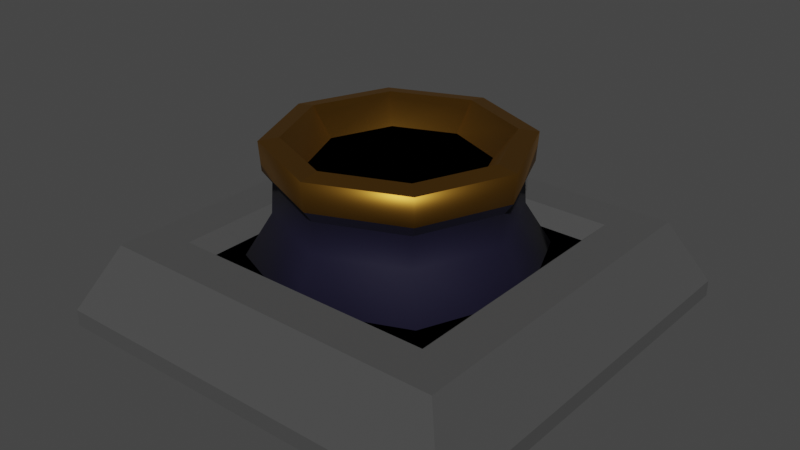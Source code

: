 # Source: CanonHole.blend  (saved by Blender 3.4.6; exported with 4.5.12 LTS)
import bpy
from mathutils import Matrix  # noqa: F401  (used for matrix-valued properties, if any)

bpy.ops.wm.read_factory_settings(use_empty=True)
scene = bpy.context.scene
scene.name = 'Scene'

# ---- collections
col_collection = bpy.data.collections.new('Collection'); scene.collection.children.link(col_collection)

# ---- materials (node trees are filled in below, after node groups)
mat_darkness = bpy.data.materials.new('Darkness')
mat_darkness.use_transparent_shadow = False
mat_brassrim = bpy.data.materials.new('BrassRim')
mat_brassrim.use_backface_culling = True
mat_barrelwall = bpy.data.materials.new('BarrelWall')
mat_barrelwall.use_backface_culling = True
mat_stone = bpy.data.materials.new('Stone')
mat_stone.use_transparent_shadow = False

# ---- material node trees
mat_darkness.use_nodes = True; mat_darkness.node_tree.nodes.clear()
_N = mat_darkness.node_tree.nodes; _L = mat_darkness.node_tree.links
n0 = _N.new('ShaderNodeOutputMaterial'); n0.name = 'Material Output'; n0.location = (300, 300)
n1 = _N.new('ShaderNodeBackground'); n1.name = 'Background'; n1.location = (10, 300)
n1.inputs[0].default_value = (0.0, 0.0, 0.0, 1.0)
_L.new(n1.outputs[0], n0.inputs[0])
n0.is_active_output = True
mat_brassrim.use_nodes = True; mat_brassrim.node_tree.nodes.clear()
_N = mat_brassrim.node_tree.nodes; _L = mat_brassrim.node_tree.links
n0 = _N.new('ShaderNodeBsdfPrincipled'); n0.name = 'Principled BSDF'; n0.location = (10, 300)
n0.distribution = 'GGX'
n0.subsurface_method = 'RANDOM_WALK_SKIN'
n0.inputs[0].default_value = (0.3424, 0.1662, 0.02253, 1.0)
n0.inputs[1].default_value = 1.0
n0.inputs[2].default_value = 0.4637
n0.inputs[3].default_value = 1.45
n0.inputs[27].default_value = (0.0, 0.0, 0.0, 1.0)
n0.inputs[28].default_value = 1.0
n1 = _N.new('ShaderNodeOutputMaterial'); n1.name = 'Material Output'; n1.location = (300, 300)
n1.target = 'CYCLES'
n2 = _N.new('ShaderNodeOutputMaterial'); n2.name = 'Material Output.001'; n2.location = (0, 0)
n2.target = 'EEVEE'
n3 = _N.new('ShaderNodeMixShader'); n3.name = 'Mix Shader'; n3.location = (0, 0)
n3.label = 'Disable Shadow'
n3.hide = True
n4 = _N.new('ShaderNodeLightPath'); n4.name = 'Light Path'; n4.location = (0, 0)
n4.hide = True
n5 = _N.new('ShaderNodeBsdfTransparent'); n5.name = 'Transparent BSDF'; n5.location = (0, 0)
n5.hide = True
_L.new(n0.outputs[0], n1.inputs[0])
_L.new(n0.outputs[0], n3.inputs[1])
_L.new(n3.outputs[0], n2.inputs[0])
_L.new(n4.outputs[1], n3.inputs[0])
_L.new(n5.outputs[0], n3.inputs[2])
n1.is_active_output = True
mat_barrelwall.use_nodes = True; mat_barrelwall.node_tree.nodes.clear()
_N = mat_barrelwall.node_tree.nodes; _L = mat_barrelwall.node_tree.links
n0 = _N.new('ShaderNodeBsdfPrincipled'); n0.name = 'Principled BSDF'; n0.location = (10, 300)
n0.distribution = 'GGX'
n0.subsurface_method = 'RANDOM_WALK_SKIN'
n0.inputs[0].default_value = (0.001176, 0.0, 0.01583, 1.0)
n0.inputs[2].default_value = 0.8005
n0.inputs[3].default_value = 1.45
n0.inputs[27].default_value = (0.0, 0.0, 0.0, 1.0)
n0.inputs[28].default_value = 1.0
n1 = _N.new('ShaderNodeOutputMaterial'); n1.name = 'Material Output'; n1.location = (300, 300)
n1.target = 'CYCLES'
n2 = _N.new('ShaderNodeOutputMaterial'); n2.name = 'Material Output.001'; n2.location = (0, 0)
n2.target = 'EEVEE'
n3 = _N.new('ShaderNodeMixShader'); n3.name = 'Mix Shader'; n3.location = (0, 0)
n3.label = 'Disable Shadow'
n3.hide = True
n4 = _N.new('ShaderNodeLightPath'); n4.name = 'Light Path'; n4.location = (0, 0)
n4.hide = True
n5 = _N.new('ShaderNodeBsdfTransparent'); n5.name = 'Transparent BSDF'; n5.location = (0, 0)
n5.hide = True
_L.new(n0.outputs[0], n1.inputs[0])
_L.new(n0.outputs[0], n3.inputs[1])
_L.new(n3.outputs[0], n2.inputs[0])
_L.new(n4.outputs[1], n3.inputs[0])
_L.new(n5.outputs[0], n3.inputs[2])
n1.is_active_output = True
mat_stone.use_nodes = True; mat_stone.node_tree.nodes.clear()
_N = mat_stone.node_tree.nodes; _L = mat_stone.node_tree.links
n0 = _N.new('ShaderNodeBsdfPrincipled'); n0.name = 'Principled BSDF'; n0.location = (10, 300)
n0.distribution = 'GGX'
n0.subsurface_method = 'RANDOM_WALK_SKIN'
n0.inputs[0].default_value = (0.07324, 0.07324, 0.07324, 1.0)
n0.inputs[1].default_value = 0.2021
n0.inputs[2].default_value = 1.0
n0.inputs[3].default_value = 1.45
n0.inputs[27].default_value = (0.0, 0.0, 0.0, 1.0)
n0.inputs[28].default_value = 1.0
n1 = _N.new('ShaderNodeOutputMaterial'); n1.name = 'Material Output'; n1.location = (300, 300)
_L.new(n0.outputs[0], n1.inputs[0])
n1.is_active_output = True

# ---- world
world_world = bpy.data.worlds.new('World'); scene.world = world_world
world_world.use_nodes = True; world_world.node_tree.nodes.clear()
_N = world_world.node_tree.nodes; _L = world_world.node_tree.links
n0 = _N.new('ShaderNodeOutputWorld'); n0.name = 'World Output'; n0.location = (300, 300)
n1 = _N.new('ShaderNodeBackground'); n1.name = 'Background'; n1.location = (10, 300)
n1.inputs[0].default_value = (0.05088, 0.05088, 0.05088, 1.0)
_L.new(n1.outputs[0], n0.inputs[0])
n0.is_active_output = True
world_world.color = (0.05088, 0.05088, 0.05088)
world_world.use_sun_shadow = False
world_world.sun_shadow_jitter_overblur = 0.0

# ---- meshes
me_cube_001 = bpy.data.meshes.new('Cube.001')
me_cube_001.from_pydata([(-1.0, -1.0, 0.0), (-1.0, -1.0, 0.07698), (-1.0, 1.0, 0.0), (-1.0, 1.0, 0.07698), (1.0, -1.0, 0.0), (1.0, -1.0, 0.07698), (1.0, 1.0, 0.0), (1.0, 1.0, 0.07698), (-0.8421, -0.8421, 0.3872), (-0.8421, 0.8421, 0.3872), (0.8421, 0.8421, 0.3872), (0.8421, -0.8421, 0.3872), (-2.173e-08, 0.8016, 0.1021), (-1.885e-08, 0.5783, 0.709), (0.5668, 0.5668, 0.1021), (0.4089, 0.4089, 0.709), (0.8016, -4.864e-09, 0.1021), (0.5783, -4.469e-09, 0.709), (0.5668, -0.5668, 0.1021), (0.4089, -0.4089, 0.709), (-2.173e-08, -0.8016, 0.1021), (-1.885e-08, -0.5783, 0.709), (-0.5668, -0.5668, 0.1021), (-0.4089, -0.4089, 0.709), (-0.8016, -4.864e-09, 0.1021), (-0.5783, -4.469e-09, 0.709), (-0.5668, 0.5668, 0.1021), (-0.4089, 0.4089, 0.709), (0.416, 0.416, 0.8426), (-1.904e-08, 0.5883, 0.8426), (0.5883, -4.417e-09, 0.8426), (0.416, -0.416, 0.8426), (-1.904e-08, -0.5883, 0.8426), (-0.416, -0.416, 0.8426), (-0.5883, -4.417e-09, 0.8426), (-0.416, 0.416, 0.8426), (0.3521, 0.3521, 0.8572), (-1.077e-08, 0.4979, 0.8572), (0.4979, -2.605e-09, 0.8572), (0.3521, -0.3521, 0.8572), (-1.077e-08, -0.4979, 0.8572), (-0.3521, -0.3521, 0.8572), (-0.4979, -2.605e-09, 0.8572), (-0.3521, 0.3521, 0.8572), (0.2794, 0.2794, 0.7286), (-3.619e-09, 0.3951, 0.7286), (0.3951, -3.114e-09, 0.7286), (0.2794, -0.2794, 0.7286), (-3.619e-09, -0.3951, 0.7286), (-0.2794, -0.2794, 0.7286), (-0.3951, -3.114e-09, 0.7286), (-0.2794, 0.2794, 0.7286), (-1.423e-08, 0.5456, 0.5116), (0.3858, 0.3858, 0.5116), (0.5456, -1.184e-09, 0.5116), (0.3858, -0.3858, 0.5116), (-1.423e-08, -0.5456, 0.5116), (-0.3858, -0.3858, 0.5116), (-0.5456, -1.184e-09, 0.5116), (-0.3858, 0.3858, 0.5116), (-1.845e-08, 0.5369, 0.6538), (0.3796, 0.3796, 0.6538), (0.5369, -5.283e-09, 0.6538), (0.3796, -0.3796, 0.6538), (-1.845e-08, -0.5369, 0.6538), (-0.3796, -0.3796, 0.6538), (-0.5369, -5.283e-09, 0.6538), (-0.3796, 0.3796, 0.6538), (-0.6405, -0.6405, 0.3872), (-0.6405, 0.6405, 0.3872), (0.6405, 0.6405, 0.3872), (0.6405, -0.6405, 0.3872), (-0.5707, -0.5707, 0.3148), (-0.5707, 0.5707, 0.3148), (0.5707, 0.5707, 0.3148), (0.5707, -0.5707, 0.3148)], [], [(0, 1, 3, 2), (2, 3, 7, 6), (6, 7, 5, 4), (4, 5, 1, 0), (3, 1, 8, 9), (1, 5, 11, 8), (7, 3, 9, 10), (5, 7, 10, 11), (11, 10, 70, 71), (60, 13, 15, 61), (61, 15, 17, 62), (62, 17, 19, 63), (63, 19, 21, 64), (64, 21, 23, 65), (65, 23, 25, 66), (21, 19, 31, 32), (66, 25, 27, 67), (67, 27, 13, 60), (12, 14, 16, 18, 20, 22, 24, 26), (27, 25, 34, 35), (17, 15, 28, 30), (23, 21, 32, 33), (13, 27, 35, 29), (15, 13, 29, 28), (19, 17, 30, 31), (25, 23, 33, 34), (34, 33, 41, 42), (36, 37, 45, 44), (32, 31, 39, 40), (30, 28, 36, 38), (35, 34, 42, 43), (33, 32, 40, 41), (31, 30, 38, 39), (28, 29, 37, 36), (29, 35, 43, 37), (44, 45, 51, 50, 49, 48, 47, 46), (37, 43, 51, 45), (42, 41, 49, 50), (40, 39, 47, 48), (38, 36, 44, 46), (43, 42, 50, 51), (41, 40, 48, 49), (39, 38, 46, 47), (26, 59, 52, 12), (24, 58, 59, 26), (22, 57, 58, 24), (20, 56, 57, 22), (18, 55, 56, 20), (16, 54, 55, 18), (14, 53, 54, 16), (12, 52, 53, 14), (59, 67, 60, 52), (58, 66, 67, 59), (57, 65, 66, 58), (56, 64, 65, 57), (55, 63, 64, 56), (54, 62, 63, 55), (53, 61, 62, 54), (52, 60, 61, 53), (71, 70, 74, 75), (9, 8, 68, 69), (8, 11, 71, 68), (10, 9, 69, 70), (72, 75, 74, 73), (69, 68, 72, 73), (68, 71, 75, 72), (70, 69, 73, 74)])
me_cube_001.polygons.foreach_set('use_smooth', [0, 0, 0, 0, 0, 0, 0, 0, 0, 0, 0, 0, 0, 0, 0, 1, 0, 0, 0, 1, 1, 1, 1, 1, 1, 1, 0, 1, 0, 0, 0, 0, 0, 0, 0, 0, 1, 1, 1, 1, 1, 1, 1, 1, 1, 1, 1, 1, 1, 1, 1, 1, 1, 1, 1, 1, 1, 1, 1, 0, 0, 0, 0, 0, 0, 0, 0])
me_cube_001.polygons.foreach_set('material_index', [3, 3, 3, 3, 3, 3, 3, 3, 3, 2, 2, 2, 2, 2, 2, 1, 2, 2, 2, 1, 1, 1, 1, 1, 1, 1, 1, 1, 1, 1, 1, 1, 1, 1, 1, 0, 1, 1, 1, 1, 1, 1, 1, 2, 2, 2, 2, 2, 2, 2, 2, 2, 2, 2, 2, 2, 2, 2, 2, 3, 3, 3, 3, 0, 3, 3, 3])
_uv = me_cube_001.uv_layers.new(name='UVMap')
_uv.uv.foreach_set('vector', [0.375, 0.0, 0.625, 0.0, 0.625, 0.25, 0.375, 0.25, 0.375, 0.25, 0.625, 0.25, 0.625, 0.5, 0.375, 0.5, 0.375, 0.5, 0.625, 0.5, 0.625, 0.75, 0.375, 0.75, 0.375, 0.75, 0.625, 0.75, 0.625, 1.0, 0.375, 1.0, 0.625, 0.25, 0.625, 0.0, 0.625, 0.0, 0.625, 0.25, 0.625, 1.0, 0.625, 0.75, 0.625, 0.75, 0.625, 1.0, 0.625, 0.5, 0.625, 0.25, 0.625, 0.25, 0.625, 0.5, 0.625, 0.75, 0.625, 0.5, 0.625, 0.5, 0.625, 0.75, 0.625, 0.75, 0.625, 0.5, 0.625, 0.5, 0.625, 0.75, 1.0, 0.971, 1.0, 1.0, 0.875, 1.0, 0.875, 0.971, 0.875, 0.971, 0.875, 1.0, 0.75, 1.0, 0.75, 0.971, 0.75, 0.971, 0.75, 1.0, 0.625, 1.0, 0.625, 0.971, 0.625, 0.971, 0.625, 1.0, 0.5, 1.0, 0.5, 0.971, 0.5, 0.971, 0.5, 1.0, 0.375, 1.0, 0.375, 0.971, 0.375, 0.971, 0.375, 1.0, 0.25, 1.0, 0.25, 0.971, 0.5, 1.0, 0.625, 1.0, 0.625, 1.0, 0.5, 1.0, 0.25, 0.971, 0.25, 1.0, 0.125, 1.0, 0.125, 0.971, 0.125, 0.971, 0.125, 1.0, 0.0, 1.0, 0.0, 0.971, 0.75, 0.49, 0.9197, 0.4197, 0.99, 0.25, 0.9197, 0.08029, 0.75, 0.01, 0.5803, 0.08029, 0.51, 0.25, 0.5803, 0.4197, 0.125, 1.0, 0.25, 1.0, 0.25, 1.0, 0.125, 1.0, 0.75, 1.0, 0.875, 1.0, 0.875, 1.0, 0.75, 1.0, 0.375, 1.0, 0.5, 1.0, 0.5, 1.0, 0.375, 1.0, 0.0, 1.0, 0.125, 1.0, 0.125, 1.0, 0.0, 1.0, 0.875, 1.0, 1.0, 1.0, 1.0, 1.0, 0.875, 1.0, 0.625, 1.0, 0.75, 1.0, 0.75, 1.0, 0.625, 1.0, 0.25, 1.0, 0.375, 1.0, 0.375, 1.0, 0.25, 1.0, 0.25, 1.0, 0.375, 1.0, 0.375, 1.0, 0.25, 1.0, 0.875, 1.0, 1.0, 1.0, 1.0, 1.0, 0.875, 1.0, 0.5, 1.0, 0.625, 1.0, 0.625, 1.0, 0.5, 1.0, 0.75, 1.0, 0.875, 1.0, 0.875, 1.0, 0.75, 1.0, 0.125, 1.0, 0.25, 1.0, 0.25, 1.0, 0.125, 1.0, 0.375, 1.0, 0.5, 1.0, 0.5, 1.0, 0.375, 1.0, 0.625, 1.0, 0.75, 1.0, 0.75, 1.0, 0.625, 1.0, 0.875, 1.0, 1.0, 1.0, 1.0, 1.0, 0.875, 1.0, 0.0, 1.0, 0.125, 1.0, 0.125, 1.0, 0.0, 1.0, 0.4197, 0.4197, 0.25, 0.49, 0.08029, 0.4197, 0.01, 0.25, 0.08029, 0.08029, 0.25, 0.01, 0.4197, 0.08029, 0.49, 0.25, 0.0, 1.0, 0.125, 1.0, 0.125, 1.0, 0.0, 1.0, 0.25, 1.0, 0.375, 1.0, 0.375, 1.0, 0.25, 1.0, 0.5, 1.0, 0.625, 1.0, 0.625, 1.0, 0.5, 1.0, 0.75, 1.0, 0.875, 1.0, 0.875, 1.0, 0.75, 1.0, 0.125, 1.0, 0.25, 1.0, 0.25, 1.0, 0.125, 1.0, 0.375, 1.0, 0.5, 1.0, 0.5, 1.0, 0.375, 1.0, 0.625, 1.0, 0.75, 1.0, 0.75, 1.0, 0.625, 1.0, 0.125, 0.5, 0.125, 0.8962, 0.0, 0.8962, 0.0, 0.5, 0.25, 0.5, 0.25, 0.8962, 0.125, 0.8962, 0.125, 0.5, 0.375, 0.5, 0.375, 0.8962, 0.25, 0.8962, 0.25, 0.5, 0.5, 0.5, 0.5, 0.8962, 0.375, 0.8962, 0.375, 0.5, 0.625, 0.5, 0.625, 0.8962, 0.5, 0.8962, 0.5, 0.5, 0.75, 0.5, 0.75, 0.8962, 0.625, 0.8962, 0.625, 0.5, 0.875, 0.5, 0.875, 0.8962, 0.75, 0.8962, 0.75, 0.5, 1.0, 0.5, 1.0, 0.8962, 0.875, 0.8962, 0.875, 0.5, 0.125, 0.8962, 0.125, 0.971, 0.0, 0.971, 0.0, 0.8962, 0.25, 0.8962, 0.25, 0.971, 0.125, 0.971, 0.125, 0.8962, 0.375, 0.8962, 0.375, 0.971, 0.25, 0.971, 0.25, 0.8962, 0.5, 0.8962, 0.5, 0.971, 0.375, 0.971, 0.375, 0.8962, 0.625, 0.8962, 0.625, 0.971, 0.5, 0.971, 0.5, 0.8962, 0.75, 0.8962, 0.75, 0.971, 0.625, 0.971, 0.625, 0.8962, 0.875, 0.8962, 0.875, 0.971, 0.75, 0.971, 0.75, 0.8962, 1.0, 0.8962, 1.0, 0.971, 0.875, 0.971, 0.875, 0.8962, 0.625, 0.75, 0.625, 0.5, 0.625, 0.5, 0.625, 0.75, 0.625, 0.25, 0.625, 0.0, 0.625, 0.0, 0.625, 0.25, 0.625, 1.0, 0.625, 0.75, 0.625, 0.75, 0.625, 1.0, 0.625, 0.5, 0.625, 0.25, 0.625, 0.25, 0.625, 0.5, 0.625, 1.0, 0.625, 0.75, 0.625, 0.5, 0.625, 0.25, 0.625, 0.25, 0.625, 0.0, 0.625, 0.0, 0.625, 0.25, 0.625, 1.0, 0.625, 0.75, 0.625, 0.75, 0.625, 1.0, 0.625, 0.5, 0.625, 0.25, 0.625, 0.25, 0.625, 0.5])
me_cube_001.materials.append(mat_darkness)
me_cube_001.materials.append(mat_brassrim)
me_cube_001.materials.append(mat_barrelwall)
me_cube_001.materials.append(mat_stone)
me_cube_001.update()

# ---- objects
ob_hole = bpy.data.objects.new('Hole', me_cube_001)

# ---- transforms, parenting, visibility, modifiers, constraints
ob_hole.location = (0.0, 0.0, 0.0)

# ---- collection membership
col_collection.objects.link(ob_hole)

# ---- scene / render settings (as saved in the file)
scene.frame_start = 1; scene.frame_end = 250; scene.frame_set(1)
scene.render.engine = 'BLENDER_EEVEE_NEXT'
scene.cycles.sampling_pattern = 'TABULATED_SOBOL'
scene.cycles.use_light_tree = False
scene.view_settings.view_transform = 'Filmic'
bpy.context.view_layer.update()

# ---- added for rendering (the .blend has no active camera and no usable light): camera, sun
cam_auto = bpy.data.cameras.new('AutoCamera')
cam_auto.lens = 50.0
cam_auto.sensor_width = 36.0
cam_auto.clip_end = 1000.0
ob_auto_camera = bpy.data.objects.new('AutoCamera', cam_auto)
scene.collection.objects.link(ob_auto_camera)
ob_auto_camera.location = (2.73447, -3.28136, 2.61617)
ob_auto_camera.rotation_euler = (1.09748, -7.21219e-08, 0.694738)
scene.camera = ob_auto_camera
light_auto_sun = bpy.data.lights.new('AutoSun', 'SUN')
light_auto_sun.energy = 3.0
light_auto_sun.angle = 0.0523599
ob_auto_sun = bpy.data.objects.new('AutoSun', light_auto_sun)
scene.collection.objects.link(ob_auto_sun)
ob_auto_sun.rotation_euler = (0.872665, 0.174533, 0.523599)
bpy.context.view_layer.update()

